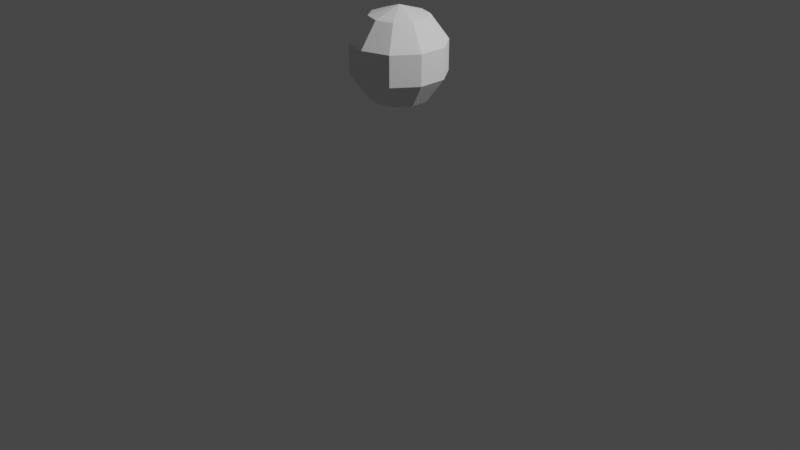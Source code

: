 # Source: liquido.blend  (saved by Blender 3.6.11; exported with 4.5.12 LTS)
import bpy
from mathutils import Matrix  # noqa: F401  (used for matrix-valued properties, if any)

bpy.ops.wm.read_factory_settings(use_empty=True)
scene = bpy.context.scene
scene.name = 'Scene'

# ---- collections
col_collection = bpy.data.collections.new('Collection'); scene.collection.children.link(col_collection)

# ---- materials (node trees are filled in below, after node groups)
mat_material = bpy.data.materials.new('Material')
mat_material.alpha_threshold = 0.0
mat_material.use_transparent_shadow = False
mat_material.roughness = 0.5
mat_material.line_color = (0.0, 0.0, 0.0, 1.0)

# ---- material node trees
mat_material.use_nodes = True; mat_material.node_tree.nodes.clear()
_N = mat_material.node_tree.nodes; _L = mat_material.node_tree.links
n0 = _N.new('ShaderNodeOutputMaterial'); n0.name = 'Material Output'; n0.location = (300, 300)
n1 = _N.new('ShaderNodeBsdfPrincipled'); n1.name = 'Principled BSDF'; n1.location = (10, 300)
n1.distribution = 'GGX'
n1.subsurface_method = 'RANDOM_WALK_SKIN'
n1.inputs[3].default_value = 1.45
n1.inputs[27].default_value = (0.0, 0.0, 0.0, 1.0)
n1.inputs[28].default_value = 1.0
_L.new(n1.outputs[0], n0.inputs[0])
n0.is_active_output = True

# ---- world
world_world = bpy.data.worlds.new('World'); scene.world = world_world
world_world.use_nodes = True; world_world.node_tree.nodes.clear()
_N = world_world.node_tree.nodes; _L = world_world.node_tree.links
n0 = _N.new('ShaderNodeOutputWorld'); n0.name = 'World Output'; n0.location = (300, 300)
n1 = _N.new('ShaderNodeBackground'); n1.name = 'Background'; n1.location = (10, 300)
n1.inputs[0].default_value = (0.05088, 0.05088, 0.05088, 1.0)
_L.new(n1.outputs[0], n0.inputs[0])
n0.is_active_output = True
world_world.color = (0.05088, 0.05088, 0.05088)
world_world.use_sun_shadow = False
world_world.sun_shadow_jitter_overblur = 0.0

# ---- cameras
cam_camera = bpy.data.cameras.new('Camera')
cam_camera.clip_end = 100.0
cam_camera.ortho_scale = 7.314

# ---- lights
light_light = bpy.data.lights.new('Light', 'POINT')
light_light.transmission_factor = 0.0
light_light.energy = 1000.0
light_light.shadow_soft_size = 0.1
light_light.shadow_maximum_resolution = 0.006
light_light.use_absolute_resolution = True

# ---- meshes
me_cube = bpy.data.meshes.new('Cube')
me_cube.from_pydata([(1.0, 1.0, 1.0), (1.0, 1.0, -1.0), (1.0, -1.0, 1.0), (1.0, -1.0, -1.0), (-1.0, 1.0, 1.0), (-1.0, 1.0, -1.0), (-1.0, -1.0, 1.0), (-1.0, -1.0, -1.0)], [], [(3, 2, 6, 7), (7, 6, 4, 5), (5, 1, 3, 7), (1, 0, 2, 3), (5, 4, 0, 1)])
_uv = me_cube.uv_layers.new(name='UVMap')
_uv.uv.foreach_set('vector', [0.375, 0.75, 0.625, 0.75, 0.625, 1.0, 0.375, 1.0, 0.375, 0.0, 0.625, 0.0, 0.625, 0.25, 0.375, 0.25, 0.125, 0.5, 0.375, 0.5, 0.375, 0.75, 0.125, 0.75, 0.375, 0.5, 0.625, 0.5, 0.625, 0.75, 0.375, 0.75, 0.375, 0.25, 0.625, 0.25, 0.625, 0.5, 0.375, 0.5])
me_cube.materials.append(mat_material)
me_cube.use_mirror_vertex_groups = False
me_cube.update()
me_sphere = bpy.data.meshes.new('Sphere')
me_sphere.from_pydata([(0.0, 0.0, 1.0), (0.3455, 0.4755, 0.809), (0.559, 0.7694, 0.309), (0.559, 0.7694, -0.309), (0.3455, 0.4755, -0.809), (0.559, 0.1816, 0.809), (0.9045, 0.2939, 0.309), (0.9045, 0.2939, -0.309), (0.559, 0.1816, -0.809), (0.559, -0.1816, 0.809), (0.9045, -0.2939, 0.309), (0.9045, -0.2939, -0.309), (0.559, -0.1816, -0.809), (0.3455, -0.4755, 0.809), (0.559, -0.7694, 0.309), (0.559, -0.7694, -0.309), (0.3455, -0.4755, -0.809), (5.96e-08, -0.5878, 0.809), (5.96e-08, -0.9511, 0.309), (5.96e-08, -0.9511, -0.309), (5.96e-08, -0.5878, -0.809), (-0.3455, -0.4755, 0.809), (-0.559, -0.7694, 0.309), (-0.559, -0.7694, -0.309), (-0.3455, -0.4755, -0.809), (-0.559, -0.1816, 0.809), (-0.9045, -0.2939, 0.309), (-0.9045, -0.2939, -0.309), (-0.559, -0.1816, -0.809), (0.0, 0.0, -1.0), (-0.559, 0.1816, 0.809), (-0.9045, 0.2939, 0.309), (-0.9045, 0.2939, -0.309), (-0.559, 0.1816, -0.809), (-0.3455, 0.4755, 0.809), (-0.559, 0.7694, 0.309), (-0.559, 0.7694, -0.309), (-0.3455, 0.4755, -0.809), (-1.192e-07, 0.5878, 0.809), (-1.49e-07, 0.9511, 0.309), (-1.49e-07, 0.9511, -0.309), (-1.192e-07, 0.5878, -0.809)], [], [(40, 39, 2, 3), (38, 0, 1), (41, 40, 3, 4), (39, 38, 1, 2), (29, 41, 4), (29, 4, 8), (3, 2, 6, 7), (1, 0, 5), (4, 3, 7, 8), (2, 1, 5, 6), (29, 8, 12), (7, 6, 10, 11), (5, 0, 9), (8, 7, 11, 12), (6, 5, 9, 10), (29, 12, 16), (11, 10, 14, 15), (9, 0, 13), (12, 11, 15, 16), (10, 9, 13, 14), (29, 16, 20), (15, 14, 18, 19), (13, 0, 17), (16, 15, 19, 20), (14, 13, 17, 18), (29, 20, 24), (19, 18, 22, 23), (17, 0, 21), (20, 19, 23, 24), (18, 17, 21, 22), (29, 24, 28), (23, 22, 26, 27), (21, 0, 25), (24, 23, 27, 28), (22, 21, 25, 26), (29, 28, 33), (27, 26, 31, 32), (25, 0, 30), (28, 27, 32, 33), (26, 25, 30, 31), (29, 33, 37), (32, 31, 35, 36), (30, 0, 34), (33, 32, 36, 37), (31, 30, 34, 35), (29, 37, 41), (36, 35, 39, 40), (34, 0, 38), (37, 36, 40, 41), (35, 34, 38, 39)])
_uv = me_sphere.uv_layers.new(name='UVMap')
_uv.uv.foreach_set('vector', [0.7, 0.4, 0.7, 0.6, 0.6, 0.6, 0.6, 0.4, 0.7, 0.8, 0.65, 1.0, 0.6, 0.8, 0.7, 0.2, 0.7, 0.4, 0.6, 0.4, 0.6, 0.2, 0.7, 0.6, 0.7, 0.8, 0.6, 0.8, 0.6, 0.6, 0.65, 0.0, 0.7, 0.2, 0.6, 0.2, 0.55, 0.0, 0.6, 0.2, 0.5, 0.2, 0.6, 0.4, 0.6, 0.6, 0.5, 0.6, 0.5, 0.4, 0.6, 0.8, 0.55, 1.0, 0.5, 0.8, 0.6, 0.2, 0.6, 0.4, 0.5, 0.4, 0.5, 0.2, 0.6, 0.6, 0.6, 0.8, 0.5, 0.8, 0.5, 0.6, 0.45, 0.0, 0.5, 0.2, 0.4, 0.2, 0.5, 0.4, 0.5, 0.6, 0.4, 0.6, 0.4, 0.4, 0.5, 0.8, 0.45, 1.0, 0.4, 0.8, 0.5, 0.2, 0.5, 0.4, 0.4, 0.4, 0.4, 0.2, 0.5, 0.6, 0.5, 0.8, 0.4, 0.8, 0.4, 0.6, 0.35, 0.0, 0.4, 0.2, 0.3, 0.2, 0.4, 0.4, 0.4, 0.6, 0.3, 0.6, 0.3, 0.4, 0.4, 0.8, 0.35, 1.0, 0.3, 0.8, 0.4, 0.2, 0.4, 0.4, 0.3, 0.4, 0.3, 0.2, 0.4, 0.6, 0.4, 0.8, 0.3, 0.8, 0.3, 0.6, 0.25, 0.0, 0.3, 0.2, 0.2, 0.2, 0.3, 0.4, 0.3, 0.6, 0.2, 0.6, 0.2, 0.4, 0.3, 0.8, 0.25, 1.0, 0.2, 0.8, 0.3, 0.2, 0.3, 0.4, 0.2, 0.4, 0.2, 0.2, 0.3, 0.6, 0.3, 0.8, 0.2, 0.8, 0.2, 0.6, 0.15, 0.0, 0.2, 0.2, 0.1, 0.2, 0.2, 0.4, 0.2, 0.6, 0.1, 0.6, 0.1, 0.4, 0.2, 0.8, 0.15, 1.0, 0.1, 0.8, 0.2, 0.2, 0.2, 0.4, 0.1, 0.4, 0.1, 0.2, 0.2, 0.6, 0.2, 0.8, 0.1, 0.8, 0.1, 0.6, 0.05, 0.0, 0.1, 0.2, 5.96e-08, 0.2, 0.1, 0.4, 0.1, 0.6, 0.0, 0.6, 0.0, 0.4, 0.1, 0.8, 0.05, 1.0, 5.96e-08, 0.8, 0.1, 0.2, 0.1, 0.4, 0.0, 0.4, 5.96e-08, 0.2, 0.1, 0.6, 0.1, 0.8, 5.96e-08, 0.8, 0.0, 0.6, 0.95, 0.0, 1.0, 0.2, 0.9, 0.2, 1.0, 0.4, 1.0, 0.6, 0.9, 0.6, 0.9, 0.4, 1.0, 0.8, 0.95, 1.0, 0.9, 0.8, 1.0, 0.2, 1.0, 0.4, 0.9, 0.4, 0.9, 0.2, 1.0, 0.6, 1.0, 0.8, 0.9, 0.8, 0.9, 0.6, 0.85, 0.0, 0.9, 0.2, 0.8, 0.2, 0.9, 0.4, 0.9, 0.6, 0.8, 0.6, 0.8, 0.4, 0.9, 0.8, 0.85, 1.0, 0.8, 0.8, 0.9, 0.2, 0.9, 0.4, 0.8, 0.4, 0.8, 0.2, 0.9, 0.6, 0.9, 0.8, 0.8, 0.8, 0.8, 0.6, 0.75, 0.0, 0.8, 0.2, 0.7, 0.2, 0.8, 0.4, 0.8, 0.6, 0.7, 0.6, 0.7, 0.4, 0.8, 0.8, 0.75, 1.0, 0.7, 0.8, 0.8, 0.2, 0.8, 0.4, 0.7, 0.4, 0.7, 0.2, 0.8, 0.6, 0.8, 0.8, 0.7, 0.8, 0.7, 0.6])
me_sphere.update()

# ---- objects
ob_cube = bpy.data.objects.new('Cube', me_cube)
ob_light = bpy.data.objects.new('Light', light_light)
ob_camera = bpy.data.objects.new('Camera', cam_camera)
ob_sphere = bpy.data.objects.new('Sphere', me_sphere)

# ---- transforms, parenting, visibility, modifiers, constraints
ob_cube.location = (0.0, 0.0, 0.0)
ob_cube.scale = (2.5, 2.5, 2.5)
ob_cube.lock_rotations_4d = False
ob_cube.empty_display_type = 'ARROWS'
ob_cube.display_type = 'SOLID'
ob_cube.lineart.crease_threshold = 0.0
_m = ob_cube.modifiers.new('Fluid', 'FLUID')
_m.fluid_type = 'DOMAIN'
_m = ob_cube.modifiers.new('Liquid Particle System', 'PARTICLE_SYSTEM')
ob_light.location = (4.076, 1.005, 5.904)
ob_light.rotation_euler = (0.6503, 0.05522, 1.866)
ob_light.lock_rotations_4d = False
ob_light.empty_display_type = 'ARROWS'
ob_light.color = (0.0, 0.0, 0.0, 0.0)
ob_light.lineart.crease_threshold = 0.0
ob_camera.location = (7.359, -6.926, 4.958)
ob_camera.rotation_euler = (1.109, 0.0, 0.8149)
ob_camera.lock_rotations_4d = False
ob_camera.empty_display_type = 'ARROWS'
ob_camera.color = (0.0, 0.0, 0.0, 0.0)
ob_camera.display_type = 'WIRE'
ob_camera.lineart.crease_threshold = 0.0
ob_sphere.location = (0.0, 0.0, 1.71)
ob_sphere.scale = (0.5, 0.5, 0.5)
_m = ob_sphere.modifiers.new('Fluid', 'FLUID')
_m.fluid_type = 'FLOW'

# ---- collection membership
col_collection.objects.link(ob_cube)
col_collection.objects.link(ob_light)
col_collection.objects.link(ob_camera)
col_collection.objects.link(ob_sphere)

# ---- scene / render settings (as saved in the file)
scene.camera = ob_camera
scene.frame_start = 1; scene.frame_end = 250; scene.frame_set(156)
scene.render.engine = 'BLENDER_EEVEE_NEXT'
scene.cycles.sampling_pattern = 'TABULATED_SOBOL'
scene.view_settings.view_transform = 'Filmic'
bpy.context.view_layer.update()
